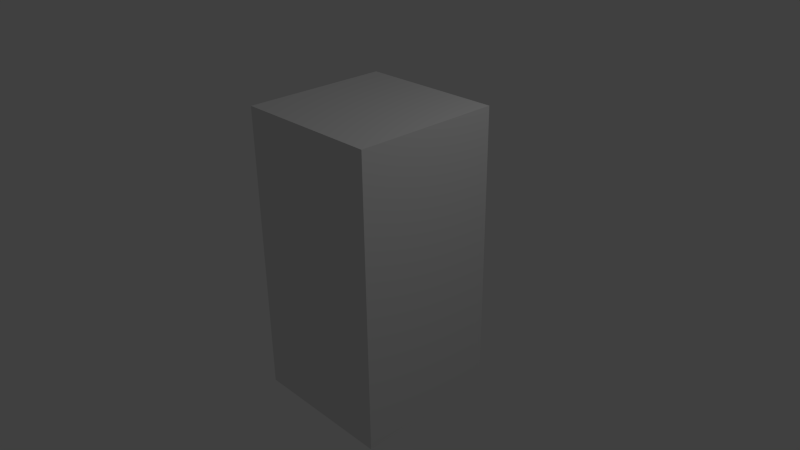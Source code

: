 # Source: MassTest1.blend  (saved by Blender 2.72.0; exported with 4.5.12 LTS)
import bpy
from mathutils import Matrix  # noqa: F401  (used for matrix-valued properties, if any)

bpy.ops.wm.read_factory_settings(use_empty=True)
scene = bpy.context.scene
scene.name = 'Scene'

# ---- collections
col_collection_1 = bpy.data.collections.new('Collection 1'); scene.collection.children.link(col_collection_1)

# ---- materials (node trees are filled in below, after node groups)
mat_material = bpy.data.materials.new('Material')
mat_material.alpha_threshold = 0.0
mat_material.use_transparent_shadow = False
mat_material.roughness = 0.5
mat_material.line_color = (0.0, 0.0, 0.0, 1.0)

# ---- material node trees

# ---- world
world_world = bpy.data.worlds.new('World'); scene.world = world_world
world_world.color = (0.05088, 0.05088, 0.05088)
world_world.use_sun_shadow = False
world_world.sun_shadow_jitter_overblur = 0.0
world_world.cycles.sampling_method = 'MANUAL'
world_world.cycles.sample_map_resolution = 256

# ---- cameras
cam_camera = bpy.data.cameras.new('Camera')
cam_camera.clip_end = 100.0
cam_camera.lens = 35.0
cam_camera.sensor_width = 32.0
cam_camera.sensor_height = 18.0
cam_camera.ortho_scale = 7.314
cam_camera.dof.focus_distance = 0.0
cam_camera.dof.aperture_fstop = 128.0

# ---- lights
light_lamp = bpy.data.lights.new('Lamp', 'POINT')
light_lamp.transmission_factor = 0.0
light_lamp.cutoff_distance = 30.0
light_lamp.energy = 100.0
light_lamp.shadow_buffer_clip_start = 1.001
light_lamp.shadow_soft_size = 0.1
light_lamp.shadow_maximum_resolution = 0.006
light_lamp.use_absolute_resolution = True
light_lamp.cycles.use_multiple_importance_sampling = False

# ---- meshes
me_cube = bpy.data.meshes.new('Cube')
me_cube.from_pydata([(1.0, 1.0, -1.995), (1.0, -1.0, -1.995), (-1.0, -1.0, -1.995), (-1.0, 1.0, -1.995), (1.0, 1.0, 1.995), (1.0, -1.0, 1.995), (-1.0, -1.0, 1.995), (-1.0, 1.0, 1.995), (1.0, -5.96e-08, -1.995), (1.788e-07, 1.0, -1.995), (1.0, 1.0, 0.0), (0.0, -1.0, -1.995), (1.0, -1.0, 0.0), (-1.0, 2.98e-07, -1.995), (-1.0, -1.0, 0.0), (-1.0, 1.0, 0.0), (1.0, -5.364e-07, 1.995), (2.384e-07, 1.0, 1.995), (-5.364e-07, -1.0, 1.995), (-1.0, 1.788e-07, 1.995), (5.96e-08, 1.192e-07, -1.995), (-1.49e-07, -1.788e-07, 1.995), (1.0, -2.98e-07, 0.0), (-2.98e-07, -1.0, 0.0), (-1.0, 2.384e-07, 0.0), (2.384e-07, 1.0, 0.0), (1.0, -0.5, -1.995), (-0.5, 1.0, -1.995), (1.0, 1.0, 0.9975), (-0.5, -1.0, -1.995), (1.0, -1.0, 0.9975), (-1.0, 0.5, -1.995), (-1.0, -1.0, 0.9975), (-1.0, 1.0, 0.9975), (1.0, -0.5, 1.995), (-0.5, 1.0, 1.995), (-0.5, -1.0, 1.995), (-1.0, 0.5, 1.995), (1.0, 0.5, -1.995), (0.5, 1.0, -1.995), (1.0, 1.0, -0.9975), (0.5, -1.0, -1.995), (1.0, -1.0, -0.9975), (-1.0, -0.5, -1.995), (-1.0, -1.0, -0.9975), (-1.0, 1.0, -0.9975), (1.0, 0.5, 1.995), (0.5, 1.0, 1.995), (0.5, -1.0, 1.995), (-1.0, -0.5, 1.995), (-0.5, 2.086e-07, -1.995), (0.5, 2.98e-08, -1.995), (1.192e-07, 0.5, -1.995), (2.98e-08, -0.5, -1.995), (-3.427e-07, -0.5, 1.995), (4.47e-08, 0.5, 1.995), (0.5, -3.576e-07, 1.995), (-0.5, 0.0, 1.995), (1.0, -0.5, 0.0), (1.0, 0.5, 0.0), (1.0, -1.788e-07, -0.9975), (1.0, -4.172e-07, 0.9975), (-0.5, -1.0, 0.0), (0.5, -1.0, 0.0), (-1.49e-07, -1.0, -0.9975), (-4.172e-07, -1.0, 0.9975), (-1.0, 0.5, 0.0), (-1.0, -0.5, 0.0), (-1.0, 2.682e-07, -0.9975), (-1.0, 2.086e-07, 0.9975), (-0.5, 1.0, 0.0), (0.5, 1.0, 0.0), (2.384e-07, 1.0, 0.9975), (2.086e-07, 1.0, -0.9975), (-0.5, -0.5, -1.995), (-0.5, -0.5, 1.995), (1.0, -0.5, 0.9975), (-0.5, -1.0, 0.9975), (-1.0, 0.5, 0.9975), (-0.5, 1.0, -0.9975), (-0.5, 0.5, -1.995), (0.5, 0.5, -1.995), (0.5, -0.5, -1.995), (0.5, -0.5, 1.995), (0.5, 0.5, 1.995), (-0.5, 0.5, 1.995), (1.0, -0.5, -0.9975), (1.0, 0.5, -0.9975), (1.0, 0.5, 0.9975), (-0.5, -1.0, -0.9975), (0.5, -1.0, -0.9975), (0.5, -1.0, 0.9975), (-1.0, 0.5, -0.9975), (-1.0, -0.5, -0.9975), (-1.0, -0.5, 0.9975), (-0.5, 1.0, 0.9975), (0.5, 1.0, 0.9975), (0.5, 1.0, -0.9975)], [], [(74, 29, 2, 43), (75, 49, 6, 36), (76, 34, 5, 30), (77, 36, 6, 32), (78, 37, 7, 33), (79, 27, 3, 45), (80, 50, 13, 31), (81, 51, 20, 52), (82, 41, 11, 53), (83, 54, 18, 48), (84, 55, 21, 56), (85, 37, 19, 57), (86, 58, 12, 42), (87, 59, 22, 60), (88, 46, 16, 61), (89, 62, 14, 44), (90, 63, 23, 64), (91, 48, 18, 65), (92, 66, 15, 45), (93, 67, 24, 68), (94, 49, 19, 69), (95, 70, 15, 33), (96, 71, 25, 72), (97, 39, 9, 73), (50, 74, 43, 13), (20, 53, 74, 50), (53, 11, 29, 74), (54, 75, 36, 18), (21, 57, 75, 54), (57, 19, 49, 75), (58, 76, 30, 12), (22, 61, 76, 58), (61, 16, 34, 76), (62, 77, 32, 14), (23, 65, 77, 62), (65, 18, 36, 77), (66, 78, 33, 15), (24, 69, 78, 66), (69, 19, 37, 78), (70, 79, 45, 15), (25, 73, 79, 70), (73, 9, 27, 79), (27, 80, 31, 3), (9, 52, 80, 27), (52, 20, 50, 80), (39, 81, 52, 9), (0, 38, 81, 39), (38, 8, 51, 81), (51, 82, 53, 20), (8, 26, 82, 51), (26, 1, 41, 82), (34, 83, 48, 5), (16, 56, 83, 34), (56, 21, 54, 83), (46, 84, 56, 16), (4, 47, 84, 46), (47, 17, 55, 84), (55, 85, 57, 21), (17, 35, 85, 55), (35, 7, 37, 85), (26, 86, 42, 1), (8, 60, 86, 26), (60, 22, 58, 86), (38, 87, 60, 8), (0, 40, 87, 38), (40, 10, 59, 87), (59, 88, 61, 22), (10, 28, 88, 59), (28, 4, 46, 88), (29, 89, 44, 2), (11, 64, 89, 29), (64, 23, 62, 89), (41, 90, 64, 11), (1, 42, 90, 41), (42, 12, 63, 90), (63, 91, 65, 23), (12, 30, 91, 63), (30, 5, 48, 91), (31, 92, 45, 3), (13, 68, 92, 31), (68, 24, 66, 92), (43, 93, 68, 13), (2, 44, 93, 43), (44, 14, 67, 93), (67, 94, 69, 24), (14, 32, 94, 67), (32, 6, 49, 94), (35, 95, 33, 7), (17, 72, 95, 35), (72, 25, 70, 95), (47, 96, 72, 17), (4, 28, 96, 47), (28, 10, 71, 96), (71, 97, 73, 25), (10, 40, 97, 71), (40, 0, 39, 97)])
me_cube.materials.append(mat_material)
me_cube.use_remesh_preserve_volume = False
me_cube.use_remesh_preserve_attributes = False
me_cube.use_mirror_vertex_groups = False
me_cube.update()
arm_armature = bpy.data.armatures.new('Armature')  # bones are not reproduced

# ---- objects
ob_armature = bpy.data.objects.new('Armature', arm_armature)
ob_cube = bpy.data.objects.new('Cube', me_cube)
ob_lamp = bpy.data.objects.new('Lamp', light_lamp)
ob_camera = bpy.data.objects.new('Camera', cam_camera)

# ---- transforms, parenting, visibility, modifiers, constraints
ob_armature.location = (0.0, 0.0, -2.0)
ob_armature.lineart.crease_threshold = 0.0
ob_cube.parent = ob_armature
ob_cube.matrix_parent_inverse = Matrix(((1.0, 0.0, 0.0, 0.0), (0.0, 1.0, 0.0, 0.0), (0.0, 0.0, 1.0, 2.0), (0.0, 0.0, 0.0, 1.0)))
ob_cube.location = (0.0, 0.0, 0.0)
ob_cube.lock_rotations_4d = False
ob_cube.empty_display_type = 'ARROWS'
ob_cube.lineart.crease_threshold = 0.0
_vg = ob_cube.vertex_groups.new(name='Bone1')
for _i, _w in zip([0, 1, 2, 3, 4, 5, 6, 7, 8, 9, 10, 11, 12, 13, 14, 15, 16, 17, 18, 19, 20, 22, 23, 24, 25, 26, 27, 28, 29, 30, 31, 32, 33, 34, 35, 36, 37, 38, 39, 40, 41, 42, 43, 44, 45, 46, 47, 48, 49, 50, 51, 52, 53, 58, 59, 60, 61, 62, 63, 64, 65, 66, 67, 68, 69, 70, 71, 72, 73, 74, 76, 77, 78, 79, 80, 81, 82, 86, 87, 88, 89, 90, 91, 92, 93, 94, 95, 96, 97], [0.9586, 0.9598, 0.9586, 0.9598, 0.03279, 0.03037, 0.03279, 0.03037, 0.9698, 0.9698, 0.5, 0.9698, 0.5, 0.9698, 0.5, 0.5, 0.01046, 0.01046, 0.01046, 0.01046, 1.0, 0.5, 0.5, 0.5, 0.5, 0.9656, 0.9656, 0.1184, 0.9652, 0.1182, 0.9656, 0.1184, 0.1182, 0.01884, 0.01884, 0.01961, 0.01884, 0.9652, 0.9652, 0.8816, 0.9656, 0.8818, 0.9652, 0.8816, 0.8818, 0.01961, 0.01961, 0.01884, 0.01961, 0.9852, 0.9852, 0.9852, 0.9852, 0.5, 0.5, 0.8994, 0.1006, 0.5, 0.5, 0.8994, 0.1006, 0.5, 0.5, 0.8994, 0.1006, 0.5, 0.5, 0.1006, 0.8994, 0.9779, 0.1096, 0.1097, 0.1096, 0.8904, 0.9781, 0.9779, 0.9781, 0.8904, 0.8903, 0.1097, 0.8903, 0.8904, 0.1096, 0.8904, 0.8903, 0.1097, 0.1096, 0.1097, 0.8903]): _vg.add([_i], _w, 'REPLACE')
_vg = ob_cube.vertex_groups.new(name='Bone2')
for _i, _w in zip([0, 1, 2, 3, 4, 5, 6, 7, 8, 9, 10, 11, 12, 13, 14, 15, 16, 17, 18, 19, 21, 22, 23, 24, 25, 26, 27, 28, 29, 30, 31, 32, 33, 34, 35, 36, 37, 38, 39, 40, 41, 42, 43, 44, 45, 46, 47, 48, 49, 54, 55, 56, 57, 58, 59, 60, 61, 62, 63, 64, 65, 66, 67, 68, 69, 70, 71, 72, 73, 75, 76, 77, 78, 79, 83, 84, 85, 86, 87, 88, 89, 90, 91, 92, 93, 94, 95, 96, 97], [0.03279, 0.03037, 0.03279, 0.03037, 0.9586, 0.9598, 0.9586, 0.9598, 0.01046, 0.01046, 0.5, 0.01046, 0.5, 0.01046, 0.5, 0.5, 0.9698, 0.9698, 0.9698, 0.9698, 1.0, 0.5, 0.5, 0.5, 0.5, 0.01884, 0.01884, 0.8816, 0.01961, 0.8818, 0.01884, 0.8816, 0.8818, 0.9656, 0.9656, 0.9652, 0.9656, 0.01961, 0.01961, 0.1184, 0.01884, 0.1182, 0.01961, 0.1184, 0.1182, 0.9652, 0.9652, 0.9656, 0.9652, 0.9852, 0.9852, 0.9852, 0.9852, 0.5, 0.5, 0.1006, 0.8994, 0.5, 0.5, 0.1006, 0.8994, 0.5, 0.5, 0.1006, 0.8994, 0.5, 0.5, 0.8994, 0.1006, 0.9779, 0.8904, 0.8903, 0.8904, 0.1096, 0.9781, 0.9779, 0.9781, 0.1096, 0.1097, 0.8903, 0.1097, 0.1096, 0.8904, 0.1096, 0.1097, 0.8903, 0.8904, 0.8903, 0.1097]): _vg.add([_i], _w, 'REPLACE')
_m = ob_cube.modifiers.new('Armature', 'ARMATURE')
_m.object = ob_armature
ob_lamp.location = (4.076, 1.005, 5.904)
ob_lamp.rotation_euler = (0.6503, 0.05522, 1.866)
ob_lamp.lock_rotations_4d = False
ob_lamp.empty_display_type = 'ARROWS'
ob_lamp.color = (0.0, 0.0, 0.0, 0.0)
ob_lamp.lineart.crease_threshold = 0.0
ob_camera.location = (7.481, -6.508, 5.344)
ob_camera.rotation_euler = (1.109, 0.01082, 0.8149)
ob_camera.lock_rotations_4d = False
ob_camera.empty_display_type = 'ARROWS'
ob_camera.color = (0.0, 0.0, 0.0, 0.0)
ob_camera.display_type = 'WIRE'
ob_camera.lineart.crease_threshold = 0.0

# ---- collection membership
col_collection_1.objects.link(ob_armature)
col_collection_1.objects.link(ob_cube)
col_collection_1.objects.link(ob_lamp)
col_collection_1.objects.link(ob_camera)

# ---- scene / render settings (as saved in the file)
scene.camera = ob_camera
scene.frame_start = 1; scene.frame_end = 250; scene.frame_set(0)
scene.render.engine = 'BLENDER_EEVEE_NEXT'
scene.render.resolution_percentage = 50
scene.render.dither_intensity = 0.0
scene.cycles.use_denoising = False
scene.cycles.samples = 10
scene.cycles.sampling_pattern = 'TABULATED_SOBOL'
scene.cycles.light_sampling_threshold = 0.0
scene.cycles.use_adaptive_sampling = False
scene.cycles.use_light_tree = False
scene.cycles.blur_glossy = 0.0
scene.cycles.pixel_filter_type = 'GAUSSIAN'
scene.cycles.sample_clamp_indirect = 0.0
scene.view_settings.view_transform = 'Standard'
bpy.context.view_layer.update()
